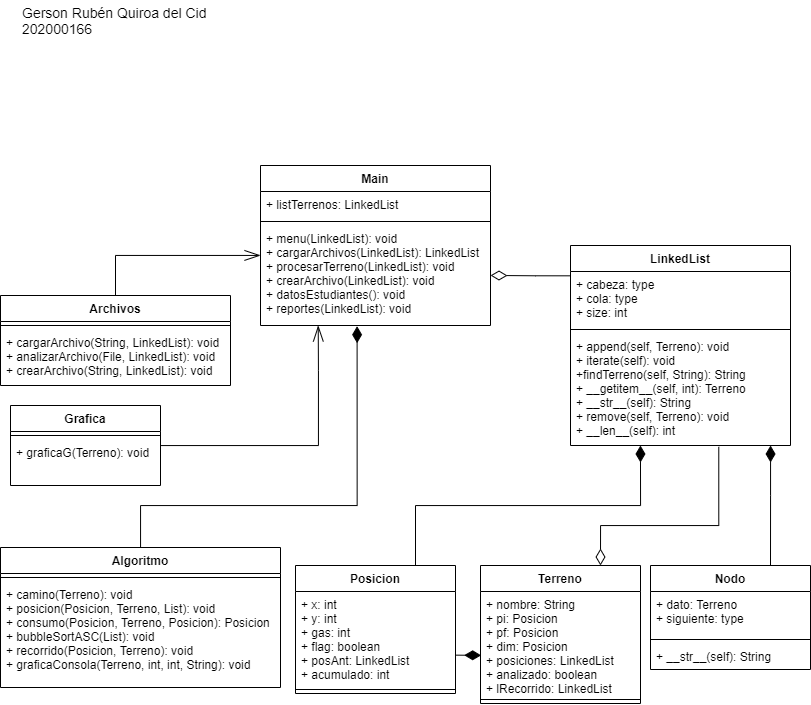

The diagram above was exported from draw.io. Its source (the exported page's mxGraphModel, read from the mxfile embedded in the PNG):
<mxGraphModel dx="911" dy="567" grid="1" gridSize="10" guides="1" tooltips="1" connect="1" arrows="1" fold="1" page="1" pageScale="1" pageWidth="850" pageHeight="1100" math="0" shadow="0">
  <root>
    <mxCell id="WIyWlLk6GJQsqaUBKTNV-0" />
    <mxCell id="WIyWlLk6GJQsqaUBKTNV-1" parent="WIyWlLk6GJQsqaUBKTNV-0" />
    <mxCell id="3Ox2A-eRUg5YdgBWJUYU-0" value="Main" style="swimlane;fontStyle=1;align=center;verticalAlign=top;childLayout=stackLayout;horizontal=1;startSize=26;horizontalStack=0;resizeParent=1;resizeParentMax=0;resizeLast=0;collapsible=1;marginBottom=0;" vertex="1" parent="WIyWlLk6GJQsqaUBKTNV-1">
      <mxGeometry x="280" y="200" width="230" height="160" as="geometry">
        <mxRectangle x="140" y="100" width="80" height="26" as="alternateBounds" />
      </mxGeometry>
    </mxCell>
    <mxCell id="3Ox2A-eRUg5YdgBWJUYU-1" value="+ listTerrenos: LinkedList" style="text;strokeColor=none;fillColor=none;align=left;verticalAlign=top;spacingLeft=4;spacingRight=4;overflow=hidden;rotatable=0;points=[[0,0.5],[1,0.5]];portConstraint=eastwest;" vertex="1" parent="3Ox2A-eRUg5YdgBWJUYU-0">
      <mxGeometry y="26" width="230" height="26" as="geometry" />
    </mxCell>
    <mxCell id="3Ox2A-eRUg5YdgBWJUYU-2" value="" style="line;strokeWidth=1;fillColor=none;align=left;verticalAlign=middle;spacingTop=-1;spacingLeft=3;spacingRight=3;rotatable=0;labelPosition=right;points=[];portConstraint=eastwest;" vertex="1" parent="3Ox2A-eRUg5YdgBWJUYU-0">
      <mxGeometry y="52" width="230" height="8" as="geometry" />
    </mxCell>
    <mxCell id="3Ox2A-eRUg5YdgBWJUYU-3" value="+ menu(LinkedList): void&#10;+ cargarArchivos(LinkedList): LinkedList&#10;+ procesarTerreno(LinkedList): void&#10;+ crearArchivo(LinkedList): void&#10;+ datosEstudiantes(): void&#10;+ reportes(LinkedList): void" style="text;strokeColor=none;fillColor=none;align=left;verticalAlign=top;spacingLeft=4;spacingRight=4;overflow=hidden;rotatable=0;points=[[0,0.5],[1,0.5]];portConstraint=eastwest;" vertex="1" parent="3Ox2A-eRUg5YdgBWJUYU-0">
      <mxGeometry y="60" width="230" height="100" as="geometry" />
    </mxCell>
    <mxCell id="3Ox2A-eRUg5YdgBWJUYU-51" style="edgeStyle=orthogonalEdgeStyle;rounded=0;orthogonalLoop=1;jettySize=auto;html=1;endArrow=openThin;endFill=0;endSize=14;strokeWidth=1;" edge="1" parent="WIyWlLk6GJQsqaUBKTNV-1" source="3Ox2A-eRUg5YdgBWJUYU-4" target="3Ox2A-eRUg5YdgBWJUYU-3">
      <mxGeometry relative="1" as="geometry">
        <Array as="points">
          <mxPoint x="135" y="290" />
        </Array>
      </mxGeometry>
    </mxCell>
    <mxCell id="3Ox2A-eRUg5YdgBWJUYU-4" value="Archivos" style="swimlane;fontStyle=1;align=center;verticalAlign=top;childLayout=stackLayout;horizontal=1;startSize=26;horizontalStack=0;resizeParent=1;resizeParentMax=0;resizeLast=0;collapsible=1;marginBottom=0;" vertex="1" parent="WIyWlLk6GJQsqaUBKTNV-1">
      <mxGeometry x="20" y="330" width="230" height="90" as="geometry" />
    </mxCell>
    <mxCell id="3Ox2A-eRUg5YdgBWJUYU-6" value="" style="line;strokeWidth=1;fillColor=none;align=left;verticalAlign=middle;spacingTop=-1;spacingLeft=3;spacingRight=3;rotatable=0;labelPosition=right;points=[];portConstraint=eastwest;" vertex="1" parent="3Ox2A-eRUg5YdgBWJUYU-4">
      <mxGeometry y="26" width="230" height="8" as="geometry" />
    </mxCell>
    <mxCell id="3Ox2A-eRUg5YdgBWJUYU-7" value="+ cargarArchivo(String, LinkedList): void&#10;+ analizarArchivo(File, LinkedList): void&#10;+ crearArchivo(String, LinkedList): void" style="text;strokeColor=none;fillColor=none;align=left;verticalAlign=top;spacingLeft=4;spacingRight=4;overflow=hidden;rotatable=0;points=[[0,0.5],[1,0.5]];portConstraint=eastwest;" vertex="1" parent="3Ox2A-eRUg5YdgBWJUYU-4">
      <mxGeometry y="34" width="230" height="56" as="geometry" />
    </mxCell>
    <mxCell id="3Ox2A-eRUg5YdgBWJUYU-8" value="Terreno" style="swimlane;fontStyle=1;align=center;verticalAlign=top;childLayout=stackLayout;horizontal=1;startSize=26;horizontalStack=0;resizeParent=1;resizeParentMax=0;resizeLast=0;collapsible=1;marginBottom=0;" vertex="1" parent="WIyWlLk6GJQsqaUBKTNV-1">
      <mxGeometry x="500" y="600" width="160" height="138" as="geometry" />
    </mxCell>
    <mxCell id="3Ox2A-eRUg5YdgBWJUYU-9" value="+ nombre: String&#10;+ pi: Posicion&#10;+ pf: Posicion&#10;+ dim: Posicion&#10;+ posiciones: LinkedList&#10;+ analizado: boolean&#10;+ lRecorrido: LinkedList" style="text;strokeColor=none;fillColor=none;align=left;verticalAlign=top;spacingLeft=4;spacingRight=4;overflow=hidden;rotatable=0;points=[[0,0.5],[1,0.5]];portConstraint=eastwest;" vertex="1" parent="3Ox2A-eRUg5YdgBWJUYU-8">
      <mxGeometry y="26" width="160" height="104" as="geometry" />
    </mxCell>
    <mxCell id="3Ox2A-eRUg5YdgBWJUYU-10" value="" style="line;strokeWidth=1;fillColor=none;align=left;verticalAlign=middle;spacingTop=-1;spacingLeft=3;spacingRight=3;rotatable=0;labelPosition=right;points=[];portConstraint=eastwest;" vertex="1" parent="3Ox2A-eRUg5YdgBWJUYU-8">
      <mxGeometry y="130" width="160" height="8" as="geometry" />
    </mxCell>
    <mxCell id="3Ox2A-eRUg5YdgBWJUYU-42" value="" style="edgeStyle=orthogonalEdgeStyle;rounded=0;orthogonalLoop=1;jettySize=auto;html=1;endArrow=diamondThin;endFill=1;endSize=14;strokeWidth=1;" edge="1" parent="WIyWlLk6GJQsqaUBKTNV-1" target="3Ox2A-eRUg5YdgBWJUYU-28">
      <mxGeometry relative="1" as="geometry">
        <mxPoint x="790" y="600" as="sourcePoint" />
        <Array as="points">
          <mxPoint x="790" y="530" />
          <mxPoint x="790" y="530" />
        </Array>
      </mxGeometry>
    </mxCell>
    <mxCell id="3Ox2A-eRUg5YdgBWJUYU-12" value="Posicion" style="swimlane;fontStyle=1;align=center;verticalAlign=top;childLayout=stackLayout;horizontal=1;startSize=26;horizontalStack=0;resizeParent=1;resizeParentMax=0;resizeLast=0;collapsible=1;marginBottom=0;" vertex="1" parent="WIyWlLk6GJQsqaUBKTNV-1">
      <mxGeometry x="315" y="600" width="160" height="128" as="geometry" />
    </mxCell>
    <mxCell id="3Ox2A-eRUg5YdgBWJUYU-13" value="+ x: int&#10;+ y: int&#10;+ gas: int&#10;+ flag: boolean&#10;+ posAnt: LinkedList&#10;+ acumulado: int" style="text;strokeColor=none;fillColor=none;align=left;verticalAlign=top;spacingLeft=4;spacingRight=4;overflow=hidden;rotatable=0;points=[[0,0.5],[1,0.5]];portConstraint=eastwest;" vertex="1" parent="3Ox2A-eRUg5YdgBWJUYU-12">
      <mxGeometry y="26" width="160" height="94" as="geometry" />
    </mxCell>
    <mxCell id="3Ox2A-eRUg5YdgBWJUYU-14" value="" style="line;strokeWidth=1;fillColor=none;align=left;verticalAlign=middle;spacingTop=-1;spacingLeft=3;spacingRight=3;rotatable=0;labelPosition=right;points=[];portConstraint=eastwest;" vertex="1" parent="3Ox2A-eRUg5YdgBWJUYU-12">
      <mxGeometry y="120" width="160" height="8" as="geometry" />
    </mxCell>
    <mxCell id="3Ox2A-eRUg5YdgBWJUYU-21" value="Nodo" style="swimlane;fontStyle=1;align=center;verticalAlign=top;childLayout=stackLayout;horizontal=1;startSize=26;horizontalStack=0;resizeParent=1;resizeParentMax=0;resizeLast=0;collapsible=1;marginBottom=0;" vertex="1" parent="WIyWlLk6GJQsqaUBKTNV-1">
      <mxGeometry x="670" y="600" width="160" height="104" as="geometry" />
    </mxCell>
    <mxCell id="3Ox2A-eRUg5YdgBWJUYU-22" value="+ dato: Terreno&#10;+ siguiente: type" style="text;strokeColor=none;fillColor=none;align=left;verticalAlign=top;spacingLeft=4;spacingRight=4;overflow=hidden;rotatable=0;points=[[0,0.5],[1,0.5]];portConstraint=eastwest;" vertex="1" parent="3Ox2A-eRUg5YdgBWJUYU-21">
      <mxGeometry y="26" width="160" height="44" as="geometry" />
    </mxCell>
    <mxCell id="3Ox2A-eRUg5YdgBWJUYU-23" value="" style="line;strokeWidth=1;fillColor=none;align=left;verticalAlign=middle;spacingTop=-1;spacingLeft=3;spacingRight=3;rotatable=0;labelPosition=right;points=[];portConstraint=eastwest;" vertex="1" parent="3Ox2A-eRUg5YdgBWJUYU-21">
      <mxGeometry y="70" width="160" height="8" as="geometry" />
    </mxCell>
    <mxCell id="3Ox2A-eRUg5YdgBWJUYU-24" value="+ __str__(self): String" style="text;strokeColor=none;fillColor=none;align=left;verticalAlign=top;spacingLeft=4;spacingRight=4;overflow=hidden;rotatable=0;points=[[0,0.5],[1,0.5]];portConstraint=eastwest;" vertex="1" parent="3Ox2A-eRUg5YdgBWJUYU-21">
      <mxGeometry y="78" width="160" height="26" as="geometry" />
    </mxCell>
    <mxCell id="3Ox2A-eRUg5YdgBWJUYU-48" style="edgeStyle=orthogonalEdgeStyle;rounded=0;orthogonalLoop=1;jettySize=auto;html=1;endArrow=diamondThin;endFill=1;endSize=14;strokeWidth=1;entryX=0.42;entryY=1.007;entryDx=0;entryDy=0;entryPerimeter=0;" edge="1" parent="WIyWlLk6GJQsqaUBKTNV-1" source="3Ox2A-eRUg5YdgBWJUYU-29" target="3Ox2A-eRUg5YdgBWJUYU-3">
      <mxGeometry relative="1" as="geometry">
        <Array as="points">
          <mxPoint x="160" y="540" />
          <mxPoint x="377" y="540" />
        </Array>
      </mxGeometry>
    </mxCell>
    <mxCell id="3Ox2A-eRUg5YdgBWJUYU-29" value="Algoritmo" style="swimlane;fontStyle=1;align=center;verticalAlign=top;childLayout=stackLayout;horizontal=1;startSize=26;horizontalStack=0;resizeParent=1;resizeParentMax=0;resizeLast=0;collapsible=1;marginBottom=0;" vertex="1" parent="WIyWlLk6GJQsqaUBKTNV-1">
      <mxGeometry x="20" y="582" width="280" height="140" as="geometry" />
    </mxCell>
    <mxCell id="3Ox2A-eRUg5YdgBWJUYU-30" value="" style="line;strokeWidth=1;fillColor=none;align=left;verticalAlign=middle;spacingTop=-1;spacingLeft=3;spacingRight=3;rotatable=0;labelPosition=right;points=[];portConstraint=eastwest;" vertex="1" parent="3Ox2A-eRUg5YdgBWJUYU-29">
      <mxGeometry y="26" width="280" height="8" as="geometry" />
    </mxCell>
    <mxCell id="3Ox2A-eRUg5YdgBWJUYU-31" value="+ camino(Terreno): void&#10;+ posicion(Posicion, Terreno, List): void&#10;+ consumo(Posicion, Terreno, Posicion): Posicion&#10;+ bubbleSortASC(List): void&#10;+ recorrido(Posicion, Terreno): void&#10;+ graficaConsola(Terreno, int, int, String): void" style="text;strokeColor=none;fillColor=none;align=left;verticalAlign=top;spacingLeft=4;spacingRight=4;overflow=hidden;rotatable=0;points=[[0,0.5],[1,0.5]];portConstraint=eastwest;" vertex="1" parent="3Ox2A-eRUg5YdgBWJUYU-29">
      <mxGeometry y="34" width="280" height="106" as="geometry" />
    </mxCell>
    <mxCell id="3Ox2A-eRUg5YdgBWJUYU-50" style="edgeStyle=orthogonalEdgeStyle;rounded=0;orthogonalLoop=1;jettySize=auto;html=1;endArrow=openThin;endFill=0;endSize=14;strokeWidth=1;entryX=0.251;entryY=1;entryDx=0;entryDy=0;entryPerimeter=0;" edge="1" parent="WIyWlLk6GJQsqaUBKTNV-1" source="3Ox2A-eRUg5YdgBWJUYU-32" target="3Ox2A-eRUg5YdgBWJUYU-3">
      <mxGeometry relative="1" as="geometry">
        <mxPoint x="340" y="380" as="targetPoint" />
        <Array as="points">
          <mxPoint x="338" y="480" />
          <mxPoint x="338" y="405" />
        </Array>
      </mxGeometry>
    </mxCell>
    <mxCell id="3Ox2A-eRUg5YdgBWJUYU-32" value="Grafica" style="swimlane;fontStyle=1;align=center;verticalAlign=top;childLayout=stackLayout;horizontal=1;startSize=26;horizontalStack=0;resizeParent=1;resizeParentMax=0;resizeLast=0;collapsible=1;marginBottom=0;" vertex="1" parent="WIyWlLk6GJQsqaUBKTNV-1">
      <mxGeometry x="30" y="440" width="150" height="80" as="geometry" />
    </mxCell>
    <mxCell id="3Ox2A-eRUg5YdgBWJUYU-33" value="" style="line;strokeWidth=1;fillColor=none;align=left;verticalAlign=middle;spacingTop=-1;spacingLeft=3;spacingRight=3;rotatable=0;labelPosition=right;points=[];portConstraint=eastwest;" vertex="1" parent="3Ox2A-eRUg5YdgBWJUYU-32">
      <mxGeometry y="26" width="150" height="8" as="geometry" />
    </mxCell>
    <mxCell id="3Ox2A-eRUg5YdgBWJUYU-34" value="+ graficaG(Terreno): void" style="text;strokeColor=none;fillColor=none;align=left;verticalAlign=top;spacingLeft=4;spacingRight=4;overflow=hidden;rotatable=0;points=[[0,0.5],[1,0.5]];portConstraint=eastwest;" vertex="1" parent="3Ox2A-eRUg5YdgBWJUYU-32">
      <mxGeometry y="34" width="150" height="46" as="geometry" />
    </mxCell>
    <mxCell id="3Ox2A-eRUg5YdgBWJUYU-41" style="edgeStyle=orthogonalEdgeStyle;rounded=0;orthogonalLoop=1;jettySize=auto;html=1;endArrow=diamondThin;endFill=0;strokeWidth=1;endSize=14;startArrow=none;exitX=-0.003;exitY=0.08;exitDx=0;exitDy=0;exitPerimeter=0;" edge="1" parent="WIyWlLk6GJQsqaUBKTNV-1" source="3Ox2A-eRUg5YdgBWJUYU-26" target="3Ox2A-eRUg5YdgBWJUYU-3">
      <mxGeometry relative="1" as="geometry">
        <mxPoint x="492" y="389" as="targetPoint" />
        <mxPoint x="570" y="370" as="sourcePoint" />
        <Array as="points" />
      </mxGeometry>
    </mxCell>
    <mxCell id="3Ox2A-eRUg5YdgBWJUYU-43" style="edgeStyle=orthogonalEdgeStyle;rounded=0;orthogonalLoop=1;jettySize=auto;html=1;endArrow=diamondThin;endFill=0;strokeWidth=1;endSize=14;exitX=0.674;exitY=1.012;exitDx=0;exitDy=0;exitPerimeter=0;entryX=0.75;entryY=0;entryDx=0;entryDy=0;" edge="1" parent="WIyWlLk6GJQsqaUBKTNV-1" source="3Ox2A-eRUg5YdgBWJUYU-28" target="3Ox2A-eRUg5YdgBWJUYU-8">
      <mxGeometry relative="1" as="geometry">
        <mxPoint x="710" y="540" as="targetPoint" />
        <mxPoint x="660" y="389.9999999999999" as="sourcePoint" />
        <Array as="points">
          <mxPoint x="738" y="560" />
          <mxPoint x="620" y="560" />
        </Array>
      </mxGeometry>
    </mxCell>
    <mxCell id="3Ox2A-eRUg5YdgBWJUYU-44" value="" style="edgeStyle=orthogonalEdgeStyle;rounded=0;orthogonalLoop=1;jettySize=auto;html=1;endArrow=diamondThin;endFill=1;endSize=14;strokeWidth=1;exitX=0.75;exitY=0;exitDx=0;exitDy=0;entryX=0.318;entryY=1;entryDx=0;entryDy=0;entryPerimeter=0;" edge="1" parent="WIyWlLk6GJQsqaUBKTNV-1" source="3Ox2A-eRUg5YdgBWJUYU-12" target="3Ox2A-eRUg5YdgBWJUYU-28">
      <mxGeometry relative="1" as="geometry">
        <mxPoint x="811.3599999999999" y="430.624" as="sourcePoint" />
        <mxPoint x="600" y="600" as="targetPoint" />
        <Array as="points">
          <mxPoint x="435" y="540" />
          <mxPoint x="660" y="540" />
        </Array>
      </mxGeometry>
    </mxCell>
    <mxCell id="3Ox2A-eRUg5YdgBWJUYU-25" value="LinkedList" style="swimlane;fontStyle=1;align=center;verticalAlign=top;childLayout=stackLayout;horizontal=1;startSize=26;horizontalStack=0;resizeParent=1;resizeParentMax=0;resizeLast=0;collapsible=1;marginBottom=0;" vertex="1" parent="WIyWlLk6GJQsqaUBKTNV-1">
      <mxGeometry x="590" y="280" width="220" height="200" as="geometry" />
    </mxCell>
    <mxCell id="3Ox2A-eRUg5YdgBWJUYU-26" value="+ cabeza: type&#10;+ cola: type&#10;+ size: int" style="text;strokeColor=none;fillColor=none;align=left;verticalAlign=top;spacingLeft=4;spacingRight=4;overflow=hidden;rotatable=0;points=[[0,0.5],[1,0.5]];portConstraint=eastwest;" vertex="1" parent="3Ox2A-eRUg5YdgBWJUYU-25">
      <mxGeometry y="26" width="220" height="54" as="geometry" />
    </mxCell>
    <mxCell id="3Ox2A-eRUg5YdgBWJUYU-27" value="" style="line;strokeWidth=1;fillColor=none;align=left;verticalAlign=middle;spacingTop=-1;spacingLeft=3;spacingRight=3;rotatable=0;labelPosition=right;points=[];portConstraint=eastwest;" vertex="1" parent="3Ox2A-eRUg5YdgBWJUYU-25">
      <mxGeometry y="80" width="220" height="8" as="geometry" />
    </mxCell>
    <mxCell id="3Ox2A-eRUg5YdgBWJUYU-28" value="+ append(self, Terreno): void&#10;+ iterate(self): void&#10;+findTerreno(self, String): String&#10;+ __getitem__(self, int): Terreno&#10;+ __str__(self): String&#10;+ remove(self, Terreno): void&#10;+ __len__(self): int" style="text;strokeColor=none;fillColor=none;align=left;verticalAlign=top;spacingLeft=4;spacingRight=4;overflow=hidden;rotatable=0;points=[[0,0.5],[1,0.5]];portConstraint=eastwest;" vertex="1" parent="3Ox2A-eRUg5YdgBWJUYU-25">
      <mxGeometry y="88" width="220" height="112" as="geometry" />
    </mxCell>
    <mxCell id="3Ox2A-eRUg5YdgBWJUYU-45" value="" style="edgeStyle=orthogonalEdgeStyle;rounded=0;orthogonalLoop=1;jettySize=auto;html=1;endArrow=none;endFill=0;strokeWidth=1;endSize=14;" edge="1" parent="WIyWlLk6GJQsqaUBKTNV-1" target="3Ox2A-eRUg5YdgBWJUYU-25">
      <mxGeometry relative="1" as="geometry">
        <mxPoint x="395.0000000000002" y="360" as="targetPoint" />
        <mxPoint x="649.9999999999998" y="380" as="sourcePoint" />
        <Array as="points">
          <mxPoint x="650" y="389" />
        </Array>
      </mxGeometry>
    </mxCell>
    <mxCell id="3Ox2A-eRUg5YdgBWJUYU-46" value="" style="endArrow=diamondThin;endFill=1;endSize=14;html=1;strokeWidth=1;exitX=1.001;exitY=0.677;exitDx=0;exitDy=0;exitPerimeter=0;entryX=0.004;entryY=0.614;entryDx=0;entryDy=0;entryPerimeter=0;" edge="1" parent="WIyWlLk6GJQsqaUBKTNV-1" source="3Ox2A-eRUg5YdgBWJUYU-13" target="3Ox2A-eRUg5YdgBWJUYU-9">
      <mxGeometry width="160" relative="1" as="geometry">
        <mxPoint x="370" y="570" as="sourcePoint" />
        <mxPoint x="530" y="570" as="targetPoint" />
      </mxGeometry>
    </mxCell>
    <mxCell id="3Ox2A-eRUg5YdgBWJUYU-52" value="Gerson Rubén Quiroa del Cid&lt;br style=&quot;font-size: 14px;&quot;&gt;202000166" style="text;html=1;align=left;verticalAlign=middle;resizable=0;points=[];autosize=1;strokeColor=none;fontSize=14;" vertex="1" parent="WIyWlLk6GJQsqaUBKTNV-1">
      <mxGeometry x="40" y="35" width="200" height="40" as="geometry" />
    </mxCell>
  </root>
</mxGraphModel>